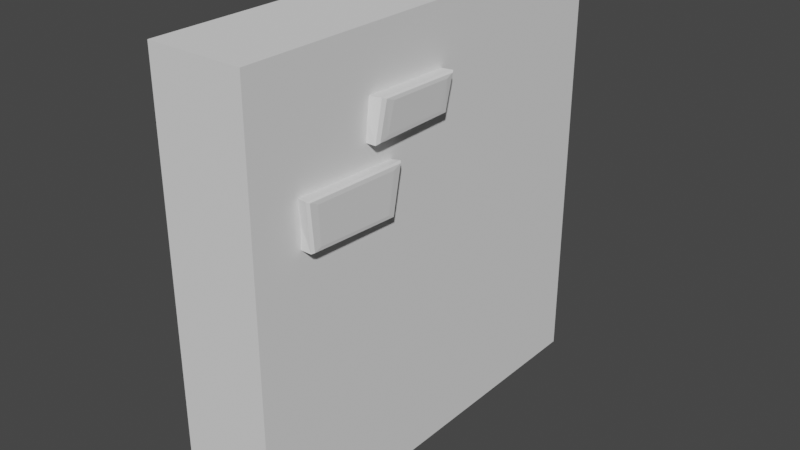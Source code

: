 # Source: Wall2.blend  (saved by Blender 2.93.21; exported with 4.5.12 LTS)
import bpy
from mathutils import Matrix  # noqa: F401  (used for matrix-valued properties, if any)

bpy.ops.wm.read_factory_settings(use_empty=True)
scene = bpy.context.scene
scene.name = 'Scene'

# ---- collections
col_collection = bpy.data.collections.new('Collection'); scene.collection.children.link(col_collection)

# ---- world
world_world = bpy.data.worlds.new('World'); scene.world = world_world
world_world.use_nodes = True; world_world.node_tree.nodes.clear()
_N = world_world.node_tree.nodes; _L = world_world.node_tree.links
n0 = _N.new('ShaderNodeOutputWorld'); n0.name = 'World Output'; n0.location = (300, 300)
n1 = _N.new('ShaderNodeBackground'); n1.name = 'Background'; n1.location = (10, 300)
n1.inputs[0].default_value = (0.05088, 0.05088, 0.05088, 1.0)
_L.new(n1.outputs[0], n0.inputs[0])
n0.is_active_output = True
world_world.color = (0.05088, 0.05088, 0.05088)
world_world.use_sun_shadow = False
world_world.sun_shadow_jitter_overblur = 0.0

# ---- meshes
me_cube_007 = bpy.data.meshes.new('Cube.007')
me_cube_007.from_pydata([(-1.0, -1.0, -1.0), (-1.0, -1.0, 1.0), (-1.0, 1.0, -1.0), (-1.0, 1.0, 1.0), (1.0, -1.0, -1.0), (1.0, -1.0, 1.0), (1.0, 1.0, -1.0), (1.0, 1.0, 1.0)], [], [(0, 1, 3, 2), (2, 3, 7, 6), (6, 7, 5, 4), (4, 5, 1, 0), (2, 6, 4, 0), (7, 3, 1, 5)])
_uv = me_cube_007.uv_layers.new(name='UVMap')
_uv.uv.foreach_set('vector', [0.375, 0.0, 0.625, 0.0, 0.625, 0.25, 0.375, 0.25, 0.375, 0.25, 0.625, 0.25, 0.625, 0.5, 0.375, 0.5, 0.375, 0.5, 0.625, 0.5, 0.625, 0.75, 0.375, 0.75, 0.375, 0.75, 0.625, 0.75, 0.625, 1.0, 0.375, 1.0, 0.125, 0.5, 0.375, 0.5, 0.375, 0.75, 0.125, 0.75, 0.625, 0.5, 0.875, 0.5, 0.875, 0.75, 0.625, 0.75])
me_cube_007.use_remesh_fix_poles = True
me_cube_007.use_remesh_preserve_attributes = False
me_cube_007.update()
me_cube_008 = bpy.data.meshes.new('Cube.008')
me_cube_008.from_pydata([(-0.6504, -1.032, -0.8218), (-0.7087, -0.9684, 0.8782), (-0.7589, 0.7842, -0.8945), (-0.8024, 0.841, 0.9264), (1.113, -0.8762, -0.6389), (0.9243, -1.088, -0.8349), (1.076, -1.031, -0.7774), (0.7467, -0.9676, 0.8734), (0.9321, -0.7692, 0.6539), (0.8914, -0.9088, 0.8117), (1.13, 0.4707, -0.6844), (0.9345, 0.7162, -0.9107), (1.1, 0.6394, -0.8448), (0.9527, 0.5744, 0.6749), (0.7605, 0.8353, 0.9233), (0.9154, 0.7612, 0.853)], [], [(0, 1, 3, 2), (5, 7, 1, 0), (14, 3, 1, 7), (10, 13, 8, 4), (2, 3, 14, 11), (13, 10, 12, 15), (15, 12, 11, 14), (5, 11, 12, 6), (6, 12, 10, 4), (14, 7, 9, 15), (15, 9, 8, 13), (7, 5, 6, 9), (9, 6, 4, 8), (2, 11, 5, 0)])
_uv = me_cube_008.uv_layers.new(name='UVMap')
_uv.uv.foreach_set('vector', [0.375, 0.0, 0.625, 0.0, 0.625, 0.25, 0.375, 0.25, 0.375, 0.7806, 0.625, 0.7806, 0.625, 1.0, 0.375, 1.0, 0.6556, 0.5, 0.875, 0.5, 0.875, 0.75, 0.6556, 0.75, 0.4056, 0.5306, 0.5944, 0.5306, 0.5944, 0.7194, 0.4056, 0.7194, 0.375, 0.25, 0.625, 0.25, 0.625, 0.4694, 0.375, 0.4694, 0.5944, 0.5306, 0.4056, 0.5306, 0.384, 0.5, 0.616, 0.5, 0.616, 0.5, 0.384, 0.5, 0.375, 0.4694, 0.625, 0.4694, 0.3444, 0.75, 0.3444, 0.5, 0.375, 0.509, 0.375, 0.741, 0.375, 0.741, 0.375, 0.509, 0.4056, 0.5306, 0.4056, 0.7194, 0.6556, 0.5, 0.6556, 0.75, 0.625, 0.741, 0.625, 0.509, 0.625, 0.509, 0.625, 0.741, 0.5944, 0.7194, 0.5944, 0.5306, 0.625, 0.7806, 0.375, 0.7806, 0.384, 0.75, 0.616, 0.75, 0.616, 0.75, 0.384, 0.75, 0.4056, 0.7194, 0.5944, 0.7194, 0.125, 0.5, 0.3444, 0.5, 0.3444, 0.75, 0.125, 0.75])
me_cube_008.use_remesh_fix_poles = True
me_cube_008.use_remesh_preserve_attributes = False
me_cube_008.update()
me_cube_009 = bpy.data.meshes.new('Cube.009')
me_cube_009.from_pydata([(-1.021, -1.035, -1.037), (-0.9885, -1.017, 1.038), (-1.009, 1.035, -1.031), (-0.9754, 1.016, 1.032), (0.9716, -0.8946, -0.9133), (0.727, -1.122, -1.14), (0.9281, -1.071, -1.089), (0.7498, -0.9947, 1.134), (0.9614, -0.8074, 0.9257), (0.9254, -0.9462, 1.088), (0.9707, 0.8986, -0.8618), (0.7403, 1.114, -1.079), (0.9302, 1.065, -1.028), (0.9605, 0.811, 0.8776), (0.7614, 0.9889, 1.078), (0.9272, 0.9428, 1.032)], [], [(0, 1, 3, 2), (5, 7, 1, 0), (14, 3, 1, 7), (10, 13, 8, 4), (2, 3, 14, 11), (13, 10, 12, 15), (15, 12, 11, 14), (5, 11, 12, 6), (6, 12, 10, 4), (14, 7, 9, 15), (15, 9, 8, 13), (7, 5, 6, 9), (9, 6, 4, 8), (2, 11, 5, 0)])
_uv = me_cube_009.uv_layers.new(name='UVMap')
_uv.uv.foreach_set('vector', [0.375, 0.0, 0.625, 0.0, 0.625, 0.25, 0.375, 0.25, 0.375, 0.7806, 0.625, 0.7806, 0.625, 1.0, 0.375, 1.0, 0.6556, 0.5, 0.875, 0.5, 0.875, 0.75, 0.6556, 0.75, 0.4056, 0.5306, 0.5944, 0.5306, 0.5944, 0.7194, 0.4056, 0.7194, 0.375, 0.25, 0.625, 0.25, 0.625, 0.4694, 0.375, 0.4694, 0.5944, 0.5306, 0.4056, 0.5306, 0.384, 0.5, 0.616, 0.5, 0.616, 0.5, 0.384, 0.5, 0.375, 0.4694, 0.625, 0.4694, 0.3444, 0.75, 0.3444, 0.5, 0.375, 0.509, 0.375, 0.741, 0.375, 0.741, 0.375, 0.509, 0.4056, 0.5306, 0.4056, 0.7194, 0.6556, 0.5, 0.6556, 0.75, 0.625, 0.741, 0.625, 0.509, 0.625, 0.509, 0.625, 0.741, 0.5944, 0.7194, 0.5944, 0.5306, 0.625, 0.7806, 0.375, 0.7806, 0.384, 0.75, 0.616, 0.75, 0.616, 0.75, 0.384, 0.75, 0.4056, 0.7194, 0.5944, 0.7194, 0.125, 0.5, 0.3444, 0.5, 0.3444, 0.75, 0.125, 0.75])
me_cube_009.use_remesh_fix_poles = True
me_cube_009.use_remesh_preserve_attributes = False
me_cube_009.update()

# ---- objects
ob_cube_006 = bpy.data.objects.new('Cube.006', me_cube_007)
ob_cube_007 = bpy.data.objects.new('Cube.007', me_cube_008)
ob_cube_008 = bpy.data.objects.new('Cube.008', me_cube_009)

# ---- transforms, parenting, visibility, modifiers, constraints
ob_cube_006.location = (0.0, 0.0, 0.0)
ob_cube_006.scale = (0.2222, 1.0, 1.0)
ob_cube_007.location = (0.2263, -0.2264, 0.6498)
ob_cube_007.rotation_euler = (3.142, -0.0, 0.0)
ob_cube_007.scale = (0.05118, 0.2303, 0.097)
ob_cube_008.location = (0.2263, -0.5364, 0.357)
ob_cube_008.rotation_euler = (3.091, 0.0115, 0.01231)
ob_cube_008.scale = (0.05118, 0.2303, 0.097)

# ---- collection membership
col_collection.objects.link(ob_cube_006)
col_collection.objects.link(ob_cube_007)
col_collection.objects.link(ob_cube_008)

# ---- scene / render settings (as saved in the file)
scene.frame_start = 1; scene.frame_end = 250; scene.frame_set(1)
scene.render.engine = 'BLENDER_EEVEE_NEXT'
scene.cycles.use_denoising = False
scene.cycles.samples = 128
scene.cycles.sampling_pattern = 'TABULATED_SOBOL'
scene.cycles.use_adaptive_sampling = False
scene.cycles.use_light_tree = False
scene.view_settings.view_transform = 'Filmic'
bpy.context.view_layer.update()

# ---- added for rendering (the .blend has no active camera and no usable light): camera, sun
cam_auto = bpy.data.cameras.new('AutoCamera')
cam_auto.lens = 50.0
cam_auto.sensor_width = 36.0
cam_auto.clip_end = 1000.0
ob_auto_camera = bpy.data.objects.new('AutoCamera', cam_auto)
scene.collection.objects.link(ob_auto_camera)
ob_auto_camera.location = (2.68949, -3.19023, 2.12682)
ob_auto_camera.rotation_euler = (1.09748, -7.21219e-08, 0.694738)
scene.camera = ob_auto_camera
light_auto_sun = bpy.data.lights.new('AutoSun', 'SUN')
light_auto_sun.energy = 3.0
light_auto_sun.angle = 0.0523599
ob_auto_sun = bpy.data.objects.new('AutoSun', light_auto_sun)
scene.collection.objects.link(ob_auto_sun)
ob_auto_sun.rotation_euler = (0.872665, 0.174533, 0.523599)
bpy.context.view_layer.update()
